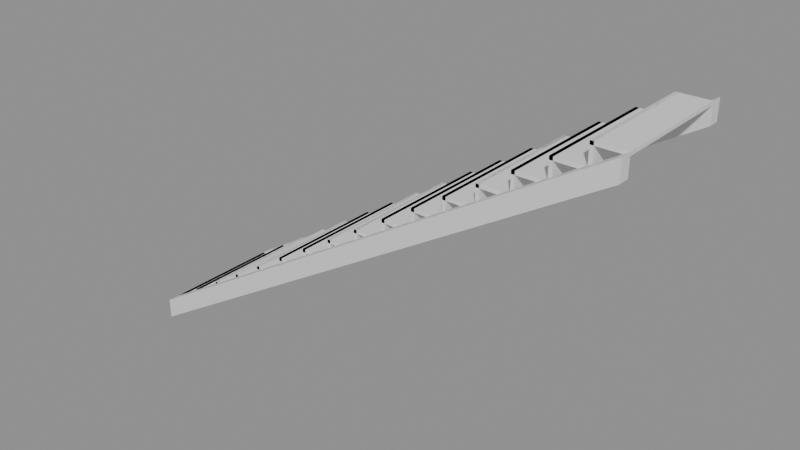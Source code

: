 # Source: e1373_after.blend  (saved by Blender 5.2.44; exported with 4.5.12 LTS)
import bpy
from mathutils import Matrix  # noqa: F401  (used for matrix-valued properties, if any)

bpy.ops.wm.read_factory_settings(use_empty=True)
scene = bpy.context.scene
scene.name = 'Scene'

# ---- materials (node trees are filled in below, after node groups)
mat_madera_roble = bpy.data.materials.new('Madera_Roble')

# ---- material node trees
mat_madera_roble.use_nodes = True; mat_madera_roble.node_tree.nodes.clear()
_N = mat_madera_roble.node_tree.nodes; _L = mat_madera_roble.node_tree.links
n0 = _N.new('ShaderNodeBsdfPrincipled'); n0.name = 'Principled BSDF'; n0.location = (-200, 100)
n0.inputs[3].default_value = 1.45
n0.inputs[10].default_value = 0.005
n1 = _N.new('ShaderNodeOutputMaterial'); n1.name = 'Material Output'; n1.location = (200, 100)
_L.new(n0.outputs[0], n1.inputs[0])
n1.is_active_output = True

# ---- meshes
me_escaleraprincipal_huella_1_mesh = bpy.data.meshes.new('EscaleraPrincipal_Huella_1_mesh')
me_escaleraprincipal_huella_1_mesh.from_pydata([(0.0, 0.0, 0.0), (0.28, 0.0, 0.0), (0.28, 1.1, 0.0), (0.0, 1.1, 0.0), (0.0, 0.0, 0.03), (0.28, 0.0, 0.03), (0.28, 1.1, 0.03), (0.0, 1.1, 0.03)], [], [(0, 1, 2, 3), (4, 5, 6, 7), (0, 1, 5, 4), (1, 2, 6, 5), (2, 3, 7, 6), (3, 0, 4, 7)])
me_escaleraprincipal_huella_1_mesh.materials.append(mat_madera_roble)
me_escaleraprincipal_huella_1_mesh.update()
me_escaleraprincipal_ch_1_mesh = bpy.data.meshes.new('EscaleraPrincipal_CH_1_mesh')
me_escaleraprincipal_ch_1_mesh.from_pydata([(0.0, 0.0, 0.0), (0.03, 0.0, 0.0), (0.03, 1.1, 0.0), (0.0, 1.1, 0.0), (0.0, 0.0, 0.18), (0.03, 0.0, 0.18), (0.03, 1.1, 0.18), (0.0, 1.1, 0.18)], [], [(0, 1, 2, 3), (4, 5, 6, 7), (0, 1, 5, 4), (1, 2, 6, 5), (2, 3, 7, 6), (3, 0, 4, 7)])
me_escaleraprincipal_ch_1_mesh.materials.append(mat_madera_roble)
me_escaleraprincipal_ch_1_mesh.update()
me_escaleraprincipal_huella_2_mesh = bpy.data.meshes.new('EscaleraPrincipal_Huella_2_mesh')
me_escaleraprincipal_huella_2_mesh.from_pydata([(0.0, 0.0, 0.0), (0.28, 0.0, 0.0), (0.28, 1.1, 0.0), (0.0, 1.1, 0.0), (0.0, 0.0, 0.03), (0.28, 0.0, 0.03), (0.28, 1.1, 0.03), (0.0, 1.1, 0.03)], [], [(0, 1, 2, 3), (4, 5, 6, 7), (0, 1, 5, 4), (1, 2, 6, 5), (2, 3, 7, 6), (3, 0, 4, 7)])
me_escaleraprincipal_huella_2_mesh.materials.append(mat_madera_roble)
me_escaleraprincipal_huella_2_mesh.update()
me_escaleraprincipal_ch_2_mesh = bpy.data.meshes.new('EscaleraPrincipal_CH_2_mesh')
me_escaleraprincipal_ch_2_mesh.from_pydata([(0.0, 0.0, 0.0), (0.03, 0.0, 0.0), (0.03, 1.1, 0.0), (0.0, 1.1, 0.0), (0.0, 0.0, 0.18), (0.03, 0.0, 0.18), (0.03, 1.1, 0.18), (0.0, 1.1, 0.18)], [], [(0, 1, 2, 3), (4, 5, 6, 7), (0, 1, 5, 4), (1, 2, 6, 5), (2, 3, 7, 6), (3, 0, 4, 7)])
me_escaleraprincipal_ch_2_mesh.materials.append(mat_madera_roble)
me_escaleraprincipal_ch_2_mesh.update()
me_escaleraprincipal_huella_3_mesh = bpy.data.meshes.new('EscaleraPrincipal_Huella_3_mesh')
me_escaleraprincipal_huella_3_mesh.from_pydata([(0.0, 0.0, 0.0), (0.28, 0.0, 0.0), (0.28, 1.1, 0.0), (0.0, 1.1, 0.0), (0.0, 0.0, 0.03), (0.28, 0.0, 0.03), (0.28, 1.1, 0.03), (0.0, 1.1, 0.03)], [], [(0, 1, 2, 3), (4, 5, 6, 7), (0, 1, 5, 4), (1, 2, 6, 5), (2, 3, 7, 6), (3, 0, 4, 7)])
me_escaleraprincipal_huella_3_mesh.materials.append(mat_madera_roble)
me_escaleraprincipal_huella_3_mesh.update()
me_escaleraprincipal_ch_3_mesh = bpy.data.meshes.new('EscaleraPrincipal_CH_3_mesh')
me_escaleraprincipal_ch_3_mesh.from_pydata([(0.0, 0.0, 0.0), (0.03, 0.0, 0.0), (0.03, 1.1, 0.0), (0.0, 1.1, 0.0), (0.0, 0.0, 0.18), (0.03, 0.0, 0.18), (0.03, 1.1, 0.18), (0.0, 1.1, 0.18)], [], [(0, 1, 2, 3), (4, 5, 6, 7), (0, 1, 5, 4), (1, 2, 6, 5), (2, 3, 7, 6), (3, 0, 4, 7)])
me_escaleraprincipal_ch_3_mesh.materials.append(mat_madera_roble)
me_escaleraprincipal_ch_3_mesh.update()
me_escaleraprincipal_huella_4_mesh = bpy.data.meshes.new('EscaleraPrincipal_Huella_4_mesh')
me_escaleraprincipal_huella_4_mesh.from_pydata([(0.0, 0.0, 0.0), (0.28, 0.0, 0.0), (0.28, 1.1, 0.0), (0.0, 1.1, 0.0), (0.0, 0.0, 0.03), (0.28, 0.0, 0.03), (0.28, 1.1, 0.03), (0.0, 1.1, 0.03)], [], [(0, 1, 2, 3), (4, 5, 6, 7), (0, 1, 5, 4), (1, 2, 6, 5), (2, 3, 7, 6), (3, 0, 4, 7)])
me_escaleraprincipal_huella_4_mesh.materials.append(mat_madera_roble)
me_escaleraprincipal_huella_4_mesh.update()
me_escaleraprincipal_ch_4_mesh = bpy.data.meshes.new('EscaleraPrincipal_CH_4_mesh')
me_escaleraprincipal_ch_4_mesh.from_pydata([(0.0, 0.0, 0.0), (0.03, 0.0, 0.0), (0.03, 1.1, 0.0), (0.0, 1.1, 0.0), (0.0, 0.0, 0.18), (0.03, 0.0, 0.18), (0.03, 1.1, 0.18), (0.0, 1.1, 0.18)], [], [(0, 1, 2, 3), (4, 5, 6, 7), (0, 1, 5, 4), (1, 2, 6, 5), (2, 3, 7, 6), (3, 0, 4, 7)])
me_escaleraprincipal_ch_4_mesh.materials.append(mat_madera_roble)
me_escaleraprincipal_ch_4_mesh.update()
me_escaleraprincipal_huella_5_mesh = bpy.data.meshes.new('EscaleraPrincipal_Huella_5_mesh')
me_escaleraprincipal_huella_5_mesh.from_pydata([(0.0, 0.0, 0.0), (0.28, 0.0, 0.0), (0.28, 1.1, 0.0), (0.0, 1.1, 0.0), (0.0, 0.0, 0.03), (0.28, 0.0, 0.03), (0.28, 1.1, 0.03), (0.0, 1.1, 0.03)], [], [(0, 1, 2, 3), (4, 5, 6, 7), (0, 1, 5, 4), (1, 2, 6, 5), (2, 3, 7, 6), (3, 0, 4, 7)])
me_escaleraprincipal_huella_5_mesh.materials.append(mat_madera_roble)
me_escaleraprincipal_huella_5_mesh.update()
me_escaleraprincipal_ch_5_mesh = bpy.data.meshes.new('EscaleraPrincipal_CH_5_mesh')
me_escaleraprincipal_ch_5_mesh.from_pydata([(0.0, 0.0, 0.0), (0.03, 0.0, 0.0), (0.03, 1.1, 0.0), (0.0, 1.1, 0.0), (0.0, 0.0, 0.18), (0.03, 0.0, 0.18), (0.03, 1.1, 0.18), (0.0, 1.1, 0.18)], [], [(0, 1, 2, 3), (4, 5, 6, 7), (0, 1, 5, 4), (1, 2, 6, 5), (2, 3, 7, 6), (3, 0, 4, 7)])
me_escaleraprincipal_ch_5_mesh.materials.append(mat_madera_roble)
me_escaleraprincipal_ch_5_mesh.update()
me_escaleraprincipal_huella_6_mesh = bpy.data.meshes.new('EscaleraPrincipal_Huella_6_mesh')
me_escaleraprincipal_huella_6_mesh.from_pydata([(0.0, 0.0, 0.0), (0.28, 0.0, 0.0), (0.28, 1.1, 0.0), (0.0, 1.1, 0.0), (0.0, 0.0, 0.03), (0.28, 0.0, 0.03), (0.28, 1.1, 0.03), (0.0, 1.1, 0.03)], [], [(0, 1, 2, 3), (4, 5, 6, 7), (0, 1, 5, 4), (1, 2, 6, 5), (2, 3, 7, 6), (3, 0, 4, 7)])
me_escaleraprincipal_huella_6_mesh.materials.append(mat_madera_roble)
me_escaleraprincipal_huella_6_mesh.update()
me_escaleraprincipal_ch_6_mesh = bpy.data.meshes.new('EscaleraPrincipal_CH_6_mesh')
me_escaleraprincipal_ch_6_mesh.from_pydata([(0.0, 0.0, 0.0), (0.03, 0.0, 0.0), (0.03, 1.1, 0.0), (0.0, 1.1, 0.0), (0.0, 0.0, 0.18), (0.03, 0.0, 0.18), (0.03, 1.1, 0.18), (0.0, 1.1, 0.18)], [], [(0, 1, 2, 3), (4, 5, 6, 7), (0, 1, 5, 4), (1, 2, 6, 5), (2, 3, 7, 6), (3, 0, 4, 7)])
me_escaleraprincipal_ch_6_mesh.materials.append(mat_madera_roble)
me_escaleraprincipal_ch_6_mesh.update()
me_escaleraprincipal_huella_7_mesh = bpy.data.meshes.new('EscaleraPrincipal_Huella_7_mesh')
me_escaleraprincipal_huella_7_mesh.from_pydata([(0.0, 0.0, 0.0), (0.28, 0.0, 0.0), (0.28, 1.1, 0.0), (0.0, 1.1, 0.0), (0.0, 0.0, 0.03), (0.28, 0.0, 0.03), (0.28, 1.1, 0.03), (0.0, 1.1, 0.03)], [], [(0, 1, 2, 3), (4, 5, 6, 7), (0, 1, 5, 4), (1, 2, 6, 5), (2, 3, 7, 6), (3, 0, 4, 7)])
me_escaleraprincipal_huella_7_mesh.materials.append(mat_madera_roble)
me_escaleraprincipal_huella_7_mesh.update()
me_escaleraprincipal_ch_7_mesh = bpy.data.meshes.new('EscaleraPrincipal_CH_7_mesh')
me_escaleraprincipal_ch_7_mesh.from_pydata([(0.0, 0.0, 0.0), (0.03, 0.0, 0.0), (0.03, 1.1, 0.0), (0.0, 1.1, 0.0), (0.0, 0.0, 0.18), (0.03, 0.0, 0.18), (0.03, 1.1, 0.18), (0.0, 1.1, 0.18)], [], [(0, 1, 2, 3), (4, 5, 6, 7), (0, 1, 5, 4), (1, 2, 6, 5), (2, 3, 7, 6), (3, 0, 4, 7)])
me_escaleraprincipal_ch_7_mesh.materials.append(mat_madera_roble)
me_escaleraprincipal_ch_7_mesh.update()
me_escaleraprincipal_huella_8_mesh = bpy.data.meshes.new('EscaleraPrincipal_Huella_8_mesh')
me_escaleraprincipal_huella_8_mesh.from_pydata([(0.0, 0.0, 0.0), (0.28, 0.0, 0.0), (0.28, 1.1, 0.0), (0.0, 1.1, 0.0), (0.0, 0.0, 0.03), (0.28, 0.0, 0.03), (0.28, 1.1, 0.03), (0.0, 1.1, 0.03)], [], [(0, 1, 2, 3), (4, 5, 6, 7), (0, 1, 5, 4), (1, 2, 6, 5), (2, 3, 7, 6), (3, 0, 4, 7)])
me_escaleraprincipal_huella_8_mesh.materials.append(mat_madera_roble)
me_escaleraprincipal_huella_8_mesh.update()
me_escaleraprincipal_ch_8_mesh = bpy.data.meshes.new('EscaleraPrincipal_CH_8_mesh')
me_escaleraprincipal_ch_8_mesh.from_pydata([(0.0, 0.0, 0.0), (0.03, 0.0, 0.0), (0.03, 1.1, 0.0), (0.0, 1.1, 0.0), (0.0, 0.0, 0.18), (0.03, 0.0, 0.18), (0.03, 1.1, 0.18), (0.0, 1.1, 0.18)], [], [(0, 1, 2, 3), (4, 5, 6, 7), (0, 1, 5, 4), (1, 2, 6, 5), (2, 3, 7, 6), (3, 0, 4, 7)])
me_escaleraprincipal_ch_8_mesh.materials.append(mat_madera_roble)
me_escaleraprincipal_ch_8_mesh.update()
me_escaleraprincipal_huella_9_mesh = bpy.data.meshes.new('EscaleraPrincipal_Huella_9_mesh')
me_escaleraprincipal_huella_9_mesh.from_pydata([(0.0, 0.0, 0.0), (0.28, 0.0, 0.0), (0.28, 1.1, 0.0), (0.0, 1.1, 0.0), (0.0, 0.0, 0.03), (0.28, 0.0, 0.03), (0.28, 1.1, 0.03), (0.0, 1.1, 0.03)], [], [(0, 1, 2, 3), (4, 5, 6, 7), (0, 1, 5, 4), (1, 2, 6, 5), (2, 3, 7, 6), (3, 0, 4, 7)])
me_escaleraprincipal_huella_9_mesh.materials.append(mat_madera_roble)
me_escaleraprincipal_huella_9_mesh.update()
me_escaleraprincipal_ch_9_mesh = bpy.data.meshes.new('EscaleraPrincipal_CH_9_mesh')
me_escaleraprincipal_ch_9_mesh.from_pydata([(0.0, 0.0, 0.0), (0.03, 0.0, 0.0), (0.03, 1.1, 0.0), (0.0, 1.1, 0.0), (0.0, 0.0, 0.18), (0.03, 0.0, 0.18), (0.03, 1.1, 0.18), (0.0, 1.1, 0.18)], [], [(0, 1, 2, 3), (4, 5, 6, 7), (0, 1, 5, 4), (1, 2, 6, 5), (2, 3, 7, 6), (3, 0, 4, 7)])
me_escaleraprincipal_ch_9_mesh.materials.append(mat_madera_roble)
me_escaleraprincipal_ch_9_mesh.update()
me_escaleraprincipal_huella_10_mesh = bpy.data.meshes.new('EscaleraPrincipal_Huella_10_mesh')
me_escaleraprincipal_huella_10_mesh.from_pydata([(0.0, 0.0, 0.0), (0.28, 0.0, 0.0), (0.28, 1.1, 0.0), (0.0, 1.1, 0.0), (0.0, 0.0, 0.03), (0.28, 0.0, 0.03), (0.28, 1.1, 0.03), (0.0, 1.1, 0.03)], [], [(0, 1, 2, 3), (4, 5, 6, 7), (0, 1, 5, 4), (1, 2, 6, 5), (2, 3, 7, 6), (3, 0, 4, 7)])
me_escaleraprincipal_huella_10_mesh.materials.append(mat_madera_roble)
me_escaleraprincipal_huella_10_mesh.update()
me_escaleraprincipal_ch_10_mesh = bpy.data.meshes.new('EscaleraPrincipal_CH_10_mesh')
me_escaleraprincipal_ch_10_mesh.from_pydata([(0.0, 0.0, 0.0), (0.03, 0.0, 0.0), (0.03, 1.1, 0.0), (0.0, 1.1, 0.0), (0.0, 0.0, 0.18), (0.03, 0.0, 0.18), (0.03, 1.1, 0.18), (0.0, 1.1, 0.18)], [], [(0, 1, 2, 3), (4, 5, 6, 7), (0, 1, 5, 4), (1, 2, 6, 5), (2, 3, 7, 6), (3, 0, 4, 7)])
me_escaleraprincipal_ch_10_mesh.materials.append(mat_madera_roble)
me_escaleraprincipal_ch_10_mesh.update()
me_escaleraprincipal_huella_11_mesh = bpy.data.meshes.new('EscaleraPrincipal_Huella_11_mesh')
me_escaleraprincipal_huella_11_mesh.from_pydata([(0.0, 0.0, 0.0), (0.28, 0.0, 0.0), (0.28, 1.1, 0.0), (0.0, 1.1, 0.0), (0.0, 0.0, 0.03), (0.28, 0.0, 0.03), (0.28, 1.1, 0.03), (0.0, 1.1, 0.03)], [], [(0, 1, 2, 3), (4, 5, 6, 7), (0, 1, 5, 4), (1, 2, 6, 5), (2, 3, 7, 6), (3, 0, 4, 7)])
me_escaleraprincipal_huella_11_mesh.materials.append(mat_madera_roble)
me_escaleraprincipal_huella_11_mesh.update()
me_escaleraprincipal_ch_11_mesh = bpy.data.meshes.new('EscaleraPrincipal_CH_11_mesh')
me_escaleraprincipal_ch_11_mesh.from_pydata([(0.0, 0.0, 0.0), (0.03, 0.0, 0.0), (0.03, 1.1, 0.0), (0.0, 1.1, 0.0), (0.0, 0.0, 0.18), (0.03, 0.0, 0.18), (0.03, 1.1, 0.18), (0.0, 1.1, 0.18)], [], [(0, 1, 2, 3), (4, 5, 6, 7), (0, 1, 5, 4), (1, 2, 6, 5), (2, 3, 7, 6), (3, 0, 4, 7)])
me_escaleraprincipal_ch_11_mesh.materials.append(mat_madera_roble)
me_escaleraprincipal_ch_11_mesh.update()
me_escaleraprincipal_huella_12_mesh = bpy.data.meshes.new('EscaleraPrincipal_Huella_12_mesh')
me_escaleraprincipal_huella_12_mesh.from_pydata([(0.0, 0.0, 0.0), (0.28, 0.0, 0.0), (0.28, 1.1, 0.0), (0.0, 1.1, 0.0), (0.0, 0.0, 0.03), (0.28, 0.0, 0.03), (0.28, 1.1, 0.03), (0.0, 1.1, 0.03)], [], [(0, 1, 2, 3), (4, 5, 6, 7), (0, 1, 5, 4), (1, 2, 6, 5), (2, 3, 7, 6), (3, 0, 4, 7)])
me_escaleraprincipal_huella_12_mesh.materials.append(mat_madera_roble)
me_escaleraprincipal_huella_12_mesh.update()
me_escaleraprincipal_ch_12_mesh = bpy.data.meshes.new('EscaleraPrincipal_CH_12_mesh')
me_escaleraprincipal_ch_12_mesh.from_pydata([(0.0, 0.0, 0.0), (0.03, 0.0, 0.0), (0.03, 1.1, 0.0), (0.0, 1.1, 0.0), (0.0, 0.0, 0.18), (0.03, 0.0, 0.18), (0.03, 1.1, 0.18), (0.0, 1.1, 0.18)], [], [(0, 1, 2, 3), (4, 5, 6, 7), (0, 1, 5, 4), (1, 2, 6, 5), (2, 3, 7, 6), (3, 0, 4, 7)])
me_escaleraprincipal_ch_12_mesh.materials.append(mat_madera_roble)
me_escaleraprincipal_ch_12_mesh.update()
me_escaleraprincipal_huella_13_mesh = bpy.data.meshes.new('EscaleraPrincipal_Huella_13_mesh')
me_escaleraprincipal_huella_13_mesh.from_pydata([(0.0, 0.0, 0.0), (0.28, 0.0, 0.0), (0.28, 1.1, 0.0), (0.0, 1.1, 0.0), (0.0, 0.0, 0.03), (0.28, 0.0, 0.03), (0.28, 1.1, 0.03), (0.0, 1.1, 0.03)], [], [(0, 1, 2, 3), (4, 5, 6, 7), (0, 1, 5, 4), (1, 2, 6, 5), (2, 3, 7, 6), (3, 0, 4, 7)])
me_escaleraprincipal_huella_13_mesh.materials.append(mat_madera_roble)
me_escaleraprincipal_huella_13_mesh.update()
me_escaleraprincipal_ch_13_mesh = bpy.data.meshes.new('EscaleraPrincipal_CH_13_mesh')
me_escaleraprincipal_ch_13_mesh.from_pydata([(0.0, 0.0, 0.0), (0.03, 0.0, 0.0), (0.03, 1.1, 0.0), (0.0, 1.1, 0.0), (0.0, 0.0, 0.18), (0.03, 0.0, 0.18), (0.03, 1.1, 0.18), (0.0, 1.1, 0.18)], [], [(0, 1, 2, 3), (4, 5, 6, 7), (0, 1, 5, 4), (1, 2, 6, 5), (2, 3, 7, 6), (3, 0, 4, 7)])
me_escaleraprincipal_ch_13_mesh.materials.append(mat_madera_roble)
me_escaleraprincipal_ch_13_mesh.update()
me_escaleraprincipal_huella_14_mesh = bpy.data.meshes.new('EscaleraPrincipal_Huella_14_mesh')
me_escaleraprincipal_huella_14_mesh.from_pydata([(0.0, 0.0, 0.0), (0.28, 0.0, 0.0), (0.28, 1.1, 0.0), (0.0, 1.1, 0.0), (0.0, 0.0, 0.03), (0.28, 0.0, 0.03), (0.28, 1.1, 0.03), (0.0, 1.1, 0.03)], [], [(0, 1, 2, 3), (4, 5, 6, 7), (0, 1, 5, 4), (1, 2, 6, 5), (2, 3, 7, 6), (3, 0, 4, 7)])
me_escaleraprincipal_huella_14_mesh.materials.append(mat_madera_roble)
me_escaleraprincipal_huella_14_mesh.update()
me_escaleraprincipal_ch_14_mesh = bpy.data.meshes.new('EscaleraPrincipal_CH_14_mesh')
me_escaleraprincipal_ch_14_mesh.from_pydata([(0.0, 0.0, 0.0), (0.03, 0.0, 0.0), (0.03, 1.1, 0.0), (0.0, 1.1, 0.0), (0.0, 0.0, 0.18), (0.03, 0.0, 0.18), (0.03, 1.1, 0.18), (0.0, 1.1, 0.18)], [], [(0, 1, 2, 3), (4, 5, 6, 7), (0, 1, 5, 4), (1, 2, 6, 5), (2, 3, 7, 6), (3, 0, 4, 7)])
me_escaleraprincipal_ch_14_mesh.materials.append(mat_madera_roble)
me_escaleraprincipal_ch_14_mesh.update()
me_escaleraprincipal_huella_15_mesh = bpy.data.meshes.new('EscaleraPrincipal_Huella_15_mesh')
me_escaleraprincipal_huella_15_mesh.from_pydata([(0.0, 0.0, 0.0), (0.28, 0.0, 0.0), (0.28, 1.1, 0.0), (0.0, 1.1, 0.0), (0.0, 0.0, 0.03), (0.28, 0.0, 0.03), (0.28, 1.1, 0.03), (0.0, 1.1, 0.03)], [], [(0, 1, 2, 3), (4, 5, 6, 7), (0, 1, 5, 4), (1, 2, 6, 5), (2, 3, 7, 6), (3, 0, 4, 7)])
me_escaleraprincipal_huella_15_mesh.materials.append(mat_madera_roble)
me_escaleraprincipal_huella_15_mesh.update()
me_escaleraprincipal_ch_15_mesh = bpy.data.meshes.new('EscaleraPrincipal_CH_15_mesh')
me_escaleraprincipal_ch_15_mesh.from_pydata([(0.0, 0.0, 0.0), (0.03, 0.0, 0.0), (0.03, 1.1, 0.0), (0.0, 1.1, 0.0), (0.0, 0.0, 0.18), (0.03, 0.0, 0.18), (0.03, 1.1, 0.18), (0.0, 1.1, 0.18)], [], [(0, 1, 2, 3), (4, 5, 6, 7), (0, 1, 5, 4), (1, 2, 6, 5), (2, 3, 7, 6), (3, 0, 4, 7)])
me_escaleraprincipal_ch_15_mesh.materials.append(mat_madera_roble)
me_escaleraprincipal_ch_15_mesh.update()
me_escaleraprincipal_huella_16_mesh = bpy.data.meshes.new('EscaleraPrincipal_Huella_16_mesh')
me_escaleraprincipal_huella_16_mesh.from_pydata([(0.0, 0.0, 0.0), (0.28, 0.0, 0.0), (0.28, 1.1, 0.0), (0.0, 1.1, 0.0), (0.0, 0.0, 0.03), (0.28, 0.0, 0.03), (0.28, 1.1, 0.03), (0.0, 1.1, 0.03)], [], [(0, 1, 2, 3), (4, 5, 6, 7), (0, 1, 5, 4), (1, 2, 6, 5), (2, 3, 7, 6), (3, 0, 4, 7)])
me_escaleraprincipal_huella_16_mesh.materials.append(mat_madera_roble)
me_escaleraprincipal_huella_16_mesh.update()
me_escaleraprincipal_ch_16_mesh = bpy.data.meshes.new('EscaleraPrincipal_CH_16_mesh')
me_escaleraprincipal_ch_16_mesh.from_pydata([(0.0, 0.0, 0.0), (0.03, 0.0, 0.0), (0.03, 1.1, 0.0), (0.0, 1.1, 0.0), (0.0, 0.0, 0.18), (0.03, 0.0, 0.18), (0.03, 1.1, 0.18), (0.0, 1.1, 0.18)], [], [(0, 1, 2, 3), (4, 5, 6, 7), (0, 1, 5, 4), (1, 2, 6, 5), (2, 3, 7, 6), (3, 0, 4, 7)])
me_escaleraprincipal_ch_16_mesh.materials.append(mat_madera_roble)
me_escaleraprincipal_ch_16_mesh.update()
me_escaleraprincipal_zanca_mesh = bpy.data.meshes.new('EscaleraPrincipal_Zanca_mesh')
me_escaleraprincipal_zanca_mesh.from_pydata([(0.0, 0.0, 0.0), (4.48, 0.0, 2.7), (4.48, 0.0, 2.88), (0.0, 0.0, 0.18), (0.0, 0.1, 0.0), (4.48, 0.1, 2.7), (4.48, 0.1, 2.88), (0.0, 0.1, 0.18)], [], [(0, 3, 2, 1), (4, 5, 6, 7), (2, 3, 7, 6), (0, 1, 5, 4), (1, 2, 6, 5), (3, 0, 4, 7)])
me_escaleraprincipal_zanca_mesh.materials.append(mat_madera_roble)
me_escaleraprincipal_zanca_mesh.update()
me_escaleraprincipal_zanca_mesh_001 = bpy.data.meshes.new('EscaleraPrincipal_Zanca_mesh.001')
me_escaleraprincipal_zanca_mesh_001.from_pydata([(0.0, 0.0, 0.0), (4.48, 0.0, 2.7), (4.48, 0.0, 2.88), (0.0, 0.0, 0.18), (0.0, 0.1, 0.0), (4.48, 0.1, 2.7), (4.48, 0.1, 2.88), (0.0, 0.1, 0.18)], [], [(0, 3, 2, 1), (4, 5, 6, 7), (2, 3, 7, 6), (0, 1, 5, 4), (1, 2, 6, 5), (3, 0, 4, 7)])
me_escaleraprincipal_zanca_mesh_001.materials.append(mat_madera_roble)
me_escaleraprincipal_zanca_mesh_001.update()

# ---- objects
ob_escaleraprincipal = bpy.data.objects.new('EscaleraPrincipal', None)
ob_escaleraprincipal_huella_1 = bpy.data.objects.new('EscaleraPrincipal_Huella_1', me_escaleraprincipal_huella_1_mesh)
ob_escaleraprincipal_ch_1 = bpy.data.objects.new('EscaleraPrincipal_CH_1', me_escaleraprincipal_ch_1_mesh)
ob_escaleraprincipal_huella_2 = bpy.data.objects.new('EscaleraPrincipal_Huella_2', me_escaleraprincipal_huella_2_mesh)
ob_escaleraprincipal_ch_2 = bpy.data.objects.new('EscaleraPrincipal_CH_2', me_escaleraprincipal_ch_2_mesh)
ob_escaleraprincipal_huella_3 = bpy.data.objects.new('EscaleraPrincipal_Huella_3', me_escaleraprincipal_huella_3_mesh)
ob_escaleraprincipal_ch_3 = bpy.data.objects.new('EscaleraPrincipal_CH_3', me_escaleraprincipal_ch_3_mesh)
ob_escaleraprincipal_huella_4 = bpy.data.objects.new('EscaleraPrincipal_Huella_4', me_escaleraprincipal_huella_4_mesh)
ob_escaleraprincipal_ch_4 = bpy.data.objects.new('EscaleraPrincipal_CH_4', me_escaleraprincipal_ch_4_mesh)
ob_escaleraprincipal_huella_5 = bpy.data.objects.new('EscaleraPrincipal_Huella_5', me_escaleraprincipal_huella_5_mesh)
ob_escaleraprincipal_ch_5 = bpy.data.objects.new('EscaleraPrincipal_CH_5', me_escaleraprincipal_ch_5_mesh)
ob_escaleraprincipal_huella_6 = bpy.data.objects.new('EscaleraPrincipal_Huella_6', me_escaleraprincipal_huella_6_mesh)
ob_escaleraprincipal_ch_6 = bpy.data.objects.new('EscaleraPrincipal_CH_6', me_escaleraprincipal_ch_6_mesh)
ob_escaleraprincipal_huella_7 = bpy.data.objects.new('EscaleraPrincipal_Huella_7', me_escaleraprincipal_huella_7_mesh)
ob_escaleraprincipal_ch_7 = bpy.data.objects.new('EscaleraPrincipal_CH_7', me_escaleraprincipal_ch_7_mesh)
ob_escaleraprincipal_huella_8 = bpy.data.objects.new('EscaleraPrincipal_Huella_8', me_escaleraprincipal_huella_8_mesh)
ob_escaleraprincipal_ch_8 = bpy.data.objects.new('EscaleraPrincipal_CH_8', me_escaleraprincipal_ch_8_mesh)
ob_escaleraprincipal_huella_9 = bpy.data.objects.new('EscaleraPrincipal_Huella_9', me_escaleraprincipal_huella_9_mesh)
ob_escaleraprincipal_ch_9 = bpy.data.objects.new('EscaleraPrincipal_CH_9', me_escaleraprincipal_ch_9_mesh)
ob_escaleraprincipal_huella_10 = bpy.data.objects.new('EscaleraPrincipal_Huella_10', me_escaleraprincipal_huella_10_mesh)
ob_escaleraprincipal_ch_10 = bpy.data.objects.new('EscaleraPrincipal_CH_10', me_escaleraprincipal_ch_10_mesh)
ob_escaleraprincipal_huella_11 = bpy.data.objects.new('EscaleraPrincipal_Huella_11', me_escaleraprincipal_huella_11_mesh)
ob_escaleraprincipal_ch_11 = bpy.data.objects.new('EscaleraPrincipal_CH_11', me_escaleraprincipal_ch_11_mesh)
ob_escaleraprincipal_huella_12 = bpy.data.objects.new('EscaleraPrincipal_Huella_12', me_escaleraprincipal_huella_12_mesh)
ob_escaleraprincipal_ch_12 = bpy.data.objects.new('EscaleraPrincipal_CH_12', me_escaleraprincipal_ch_12_mesh)
ob_escaleraprincipal_huella_13 = bpy.data.objects.new('EscaleraPrincipal_Huella_13', me_escaleraprincipal_huella_13_mesh)
ob_escaleraprincipal_ch_13 = bpy.data.objects.new('EscaleraPrincipal_CH_13', me_escaleraprincipal_ch_13_mesh)
ob_escaleraprincipal_huella_14 = bpy.data.objects.new('EscaleraPrincipal_Huella_14', me_escaleraprincipal_huella_14_mesh)
ob_escaleraprincipal_ch_14 = bpy.data.objects.new('EscaleraPrincipal_CH_14', me_escaleraprincipal_ch_14_mesh)
ob_escaleraprincipal_huella_15 = bpy.data.objects.new('EscaleraPrincipal_Huella_15', me_escaleraprincipal_huella_15_mesh)
ob_escaleraprincipal_ch_15 = bpy.data.objects.new('EscaleraPrincipal_CH_15', me_escaleraprincipal_ch_15_mesh)
ob_escaleraprincipal_huella_16 = bpy.data.objects.new('EscaleraPrincipal_Huella_16', me_escaleraprincipal_huella_16_mesh)
ob_escaleraprincipal_ch_16 = bpy.data.objects.new('EscaleraPrincipal_CH_16', me_escaleraprincipal_ch_16_mesh)
ob_escaleraprincipal_zanca_0 = bpy.data.objects.new('EscaleraPrincipal_Zanca_0', me_escaleraprincipal_zanca_mesh)
ob_escaleraprincipal_zanca_1 = bpy.data.objects.new('EscaleraPrincipal_Zanca_1', me_escaleraprincipal_zanca_mesh_001)

# ---- transforms, parenting, visibility, modifiers, constraints
ob_escaleraprincipal.location = (0.0, 0.0, 0.0)
ob_escaleraprincipal.empty_display_type = 'ARROWS'
ob_escaleraprincipal_huella_1.parent = ob_escaleraprincipal
ob_escaleraprincipal_huella_1.location = (0.0, 0.1, 0.15)
ob_escaleraprincipal_ch_1.parent = ob_escaleraprincipal
ob_escaleraprincipal_ch_1.location = (0.0, 0.1, 0.0)
ob_escaleraprincipal_huella_2.parent = ob_escaleraprincipal
ob_escaleraprincipal_huella_2.location = (0.28, 0.1, 0.33)
ob_escaleraprincipal_ch_2.parent = ob_escaleraprincipal
ob_escaleraprincipal_ch_2.location = (0.28, 0.1, 0.18)
ob_escaleraprincipal_huella_3.parent = ob_escaleraprincipal
ob_escaleraprincipal_huella_3.location = (0.56, 0.1, 0.51)
ob_escaleraprincipal_ch_3.parent = ob_escaleraprincipal
ob_escaleraprincipal_ch_3.location = (0.56, 0.1, 0.36)
ob_escaleraprincipal_huella_4.parent = ob_escaleraprincipal
ob_escaleraprincipal_huella_4.location = (0.84, 0.1, 0.69)
ob_escaleraprincipal_ch_4.parent = ob_escaleraprincipal
ob_escaleraprincipal_ch_4.location = (0.84, 0.1, 0.54)
ob_escaleraprincipal_huella_5.parent = ob_escaleraprincipal
ob_escaleraprincipal_huella_5.location = (1.12, 0.1, 0.87)
ob_escaleraprincipal_ch_5.parent = ob_escaleraprincipal
ob_escaleraprincipal_ch_5.location = (1.12, 0.1, 0.72)
ob_escaleraprincipal_huella_6.parent = ob_escaleraprincipal
ob_escaleraprincipal_huella_6.location = (1.4, 0.1, 1.05)
ob_escaleraprincipal_ch_6.parent = ob_escaleraprincipal
ob_escaleraprincipal_ch_6.location = (1.4, 0.1, 0.9)
ob_escaleraprincipal_huella_7.parent = ob_escaleraprincipal
ob_escaleraprincipal_huella_7.location = (1.68, 0.1, 1.23)
ob_escaleraprincipal_ch_7.parent = ob_escaleraprincipal
ob_escaleraprincipal_ch_7.location = (1.68, 0.1, 1.08)
ob_escaleraprincipal_huella_8.parent = ob_escaleraprincipal
ob_escaleraprincipal_huella_8.location = (1.96, 0.1, 1.41)
ob_escaleraprincipal_ch_8.parent = ob_escaleraprincipal
ob_escaleraprincipal_ch_8.location = (1.96, 0.1, 1.26)
ob_escaleraprincipal_huella_9.parent = ob_escaleraprincipal
ob_escaleraprincipal_huella_9.location = (2.24, 0.1, 1.59)
ob_escaleraprincipal_ch_9.parent = ob_escaleraprincipal
ob_escaleraprincipal_ch_9.location = (2.24, 0.1, 1.44)
ob_escaleraprincipal_huella_10.parent = ob_escaleraprincipal
ob_escaleraprincipal_huella_10.location = (2.52, 0.1, 1.77)
ob_escaleraprincipal_ch_10.parent = ob_escaleraprincipal
ob_escaleraprincipal_ch_10.location = (2.52, 0.1, 1.62)
ob_escaleraprincipal_huella_11.parent = ob_escaleraprincipal
ob_escaleraprincipal_huella_11.location = (2.8, 0.1, 1.95)
ob_escaleraprincipal_ch_11.parent = ob_escaleraprincipal
ob_escaleraprincipal_ch_11.location = (2.8, 0.1, 1.8)
ob_escaleraprincipal_huella_12.parent = ob_escaleraprincipal
ob_escaleraprincipal_huella_12.location = (3.08, 0.1, 2.13)
ob_escaleraprincipal_ch_12.parent = ob_escaleraprincipal
ob_escaleraprincipal_ch_12.location = (3.08, 0.1, 1.98)
ob_escaleraprincipal_huella_13.parent = ob_escaleraprincipal
ob_escaleraprincipal_huella_13.location = (3.36, 0.1, 2.31)
ob_escaleraprincipal_ch_13.parent = ob_escaleraprincipal
ob_escaleraprincipal_ch_13.location = (3.36, 0.1, 2.16)
ob_escaleraprincipal_huella_14.parent = ob_escaleraprincipal
ob_escaleraprincipal_huella_14.location = (3.64, 0.1, 2.49)
ob_escaleraprincipal_ch_14.parent = ob_escaleraprincipal
ob_escaleraprincipal_ch_14.location = (3.64, 0.1, 2.34)
ob_escaleraprincipal_huella_15.parent = ob_escaleraprincipal
ob_escaleraprincipal_huella_15.location = (3.92, 0.1, 2.67)
ob_escaleraprincipal_ch_15.parent = ob_escaleraprincipal
ob_escaleraprincipal_ch_15.location = (3.92, 0.1, 2.52)
ob_escaleraprincipal_huella_16.parent = ob_escaleraprincipal
ob_escaleraprincipal_huella_16.location = (4.2, 0.1, 2.85)
ob_escaleraprincipal_ch_16.parent = ob_escaleraprincipal
ob_escaleraprincipal_ch_16.location = (4.2, 0.1, 2.7)
ob_escaleraprincipal_zanca_0.parent = ob_escaleraprincipal
ob_escaleraprincipal_zanca_0.location = (0.0, 0.0, 0.0)
ob_escaleraprincipal_zanca_1.parent = ob_escaleraprincipal
ob_escaleraprincipal_zanca_1.location = (0.0, 1.2, 0.0)

# ---- collection membership
scene.collection.objects.link(ob_escaleraprincipal)
scene.collection.objects.link(ob_escaleraprincipal_huella_1)
scene.collection.objects.link(ob_escaleraprincipal_ch_1)
scene.collection.objects.link(ob_escaleraprincipal_huella_2)
scene.collection.objects.link(ob_escaleraprincipal_ch_2)
scene.collection.objects.link(ob_escaleraprincipal_huella_3)
scene.collection.objects.link(ob_escaleraprincipal_ch_3)
scene.collection.objects.link(ob_escaleraprincipal_huella_4)
scene.collection.objects.link(ob_escaleraprincipal_ch_4)
scene.collection.objects.link(ob_escaleraprincipal_huella_5)
scene.collection.objects.link(ob_escaleraprincipal_ch_5)
scene.collection.objects.link(ob_escaleraprincipal_huella_6)
scene.collection.objects.link(ob_escaleraprincipal_ch_6)
scene.collection.objects.link(ob_escaleraprincipal_huella_7)
scene.collection.objects.link(ob_escaleraprincipal_ch_7)
scene.collection.objects.link(ob_escaleraprincipal_huella_8)
scene.collection.objects.link(ob_escaleraprincipal_ch_8)
scene.collection.objects.link(ob_escaleraprincipal_huella_9)
scene.collection.objects.link(ob_escaleraprincipal_ch_9)
scene.collection.objects.link(ob_escaleraprincipal_huella_10)
scene.collection.objects.link(ob_escaleraprincipal_ch_10)
scene.collection.objects.link(ob_escaleraprincipal_huella_11)
scene.collection.objects.link(ob_escaleraprincipal_ch_11)
scene.collection.objects.link(ob_escaleraprincipal_huella_12)
scene.collection.objects.link(ob_escaleraprincipal_ch_12)
scene.collection.objects.link(ob_escaleraprincipal_huella_13)
scene.collection.objects.link(ob_escaleraprincipal_ch_13)
scene.collection.objects.link(ob_escaleraprincipal_huella_14)
scene.collection.objects.link(ob_escaleraprincipal_ch_14)
scene.collection.objects.link(ob_escaleraprincipal_huella_15)
scene.collection.objects.link(ob_escaleraprincipal_ch_15)
scene.collection.objects.link(ob_escaleraprincipal_huella_16)
scene.collection.objects.link(ob_escaleraprincipal_ch_16)
scene.collection.objects.link(ob_escaleraprincipal_zanca_0)
scene.collection.objects.link(ob_escaleraprincipal_zanca_1)

# ---- scene / render settings (as saved in the file)
scene.frame_start = 1; scene.frame_end = 250; scene.frame_set(1)
scene.render.engine = 'BLENDER_EEVEE_NEXT'
scene.render.bake_bias = 0.0
scene.render.bake_samples = 0
scene.render.compositor_device = 'GPU'
scene.eevee.use_volume_custom_range = False
scene.eevee.fast_gi_thickness_near = 0.1
scene.eevee.fast_gi_thickness_far = 0.0
scene.eevee.ray_tracing_options.screen_trace_thickness = 0.1
bpy.context.view_layer.update()

# ---- added for rendering (the .blend has no active camera and no usable light): camera, sun + grey world if the file has none
cam_auto = bpy.data.cameras.new('AutoCamera')
cam_auto.lens = 50.0
cam_auto.sensor_width = 36.0
cam_auto.clip_end = 1000.0
ob_auto_camera = bpy.data.objects.new('AutoCamera', cam_auto)
scene.collection.objects.link(ob_auto_camera)
ob_auto_camera.location = (7.31229, -5.43675, 5.49783)
ob_auto_camera.rotation_euler = (1.09748, -7.21219e-08, 0.694738)
scene.camera = ob_auto_camera
light_auto_sun = bpy.data.lights.new('AutoSun', 'SUN')
light_auto_sun.energy = 3.0
light_auto_sun.angle = 0.0523599
ob_auto_sun = bpy.data.objects.new('AutoSun', light_auto_sun)
scene.collection.objects.link(ob_auto_sun)
ob_auto_sun.rotation_euler = (0.872665, 0.174533, 0.523599)
if scene.world is None:
    world_auto = bpy.data.worlds.new('AutoWorld')
    world_auto.color = (0.3, 0.3, 0.3)
    scene.world = world_auto
bpy.context.view_layer.update()
